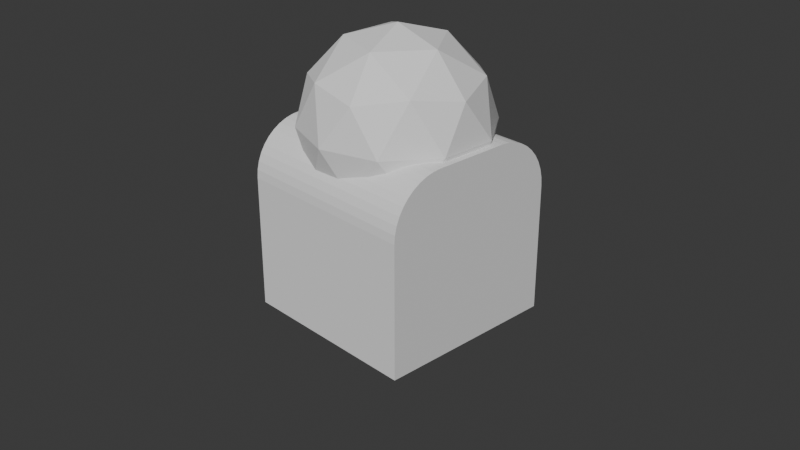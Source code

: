 # Source: 05.blend  (saved by Blender 4.1.23; exported with 4.5.12 LTS)
import bpy
from mathutils import Matrix  # noqa: F401  (used for matrix-valued properties, if any)

bpy.ops.wm.read_factory_settings(use_empty=True)
scene = bpy.context.scene
scene.name = 'Scene'

# ---- collections
col_collection = bpy.data.collections.new('Collection'); scene.collection.children.link(col_collection)

# ---- world
world_world = bpy.data.worlds.new('World'); scene.world = world_world
world_world.use_nodes = True; world_world.node_tree.nodes.clear()
_N = world_world.node_tree.nodes; _L = world_world.node_tree.links
n0 = _N.new('ShaderNodeOutputWorld'); n0.name = 'World Output'; n0.location = (300, 300)
n1 = _N.new('ShaderNodeBackground'); n1.name = 'Background'; n1.location = (10, 300)
n1.inputs[0].default_value = (0.05088, 0.05088, 0.05088, 1.0)
_L.new(n1.outputs[0], n0.inputs[0])
n0.is_active_output = True
world_world.color = (0.05088, 0.05088, 0.05088)
world_world.use_sun_shadow = False
world_world.sun_shadow_jitter_overblur = 0.0

# ---- cameras
cam_camera = bpy.data.cameras.new('Camera')
cam_camera.clip_end = 100.0
cam_camera.ortho_scale = 7.314

# ---- meshes
me_001 = bpy.data.meshes.new('立方体.001')
me_001.from_pydata([(-1.0, -1.0, -1.0), (0.7236, -0.5257, -0.4472), (-1.0, 1.0, -1.0), (1.0, -1.0, -1.0), (0.0, 0.0, -1.0), (1.0, 1.0, -1.0), (-1.0, 0.3822, 1.0), (-1.0, 1.0, 0.3822), (-1.0, 0.4788, 0.9924), (-1.0, 0.5731, 0.9698), (-1.0, 0.6627, 0.9327), (-1.0, 0.7453, 0.882), (-1.0, 0.819, 0.819), (-1.0, 0.882, 0.7453), (-1.0, 0.9327, 0.6627), (-1.0, 0.9698, 0.5731), (-1.0, 0.9924, 0.4788), (1.0, 1.0, 0.3822), (1.0, 0.3822, 1.0), (1.0, 0.9924, 0.4788), (1.0, 0.9698, 0.5731), (1.0, 0.9327, 0.6627), (1.0, 0.882, 0.7453), (1.0, 0.819, 0.819), (1.0, 0.7453, 0.882), (1.0, 0.6627, 0.9327), (1.0, 0.5731, 0.9698), (1.0, 0.4788, 0.9924), (-1.0, -1.0, 0.4335), (-1.0, -0.4335, 1.0), (-1.0, -0.993, 0.5221), (-1.0, -0.9723, 0.6085), (-1.0, -0.9383, 0.6907), (-1.0, -0.8918, 0.7665), (-1.0, -0.8341, 0.8341), (-1.0, -0.7665, 0.8918), (-1.0, -0.6907, 0.9383), (-1.0, -0.6085, 0.9723), (-1.0, -0.5221, 0.993), (1.0, -0.4335, 1.0), (1.0, -1.0, 0.4335), (1.0, -0.5221, 0.993), (1.0, -0.6085, 0.9723), (1.0, -0.6907, 0.9383), (1.0, -0.7665, 0.8918), (1.0, -0.8341, 0.8341), (1.0, -0.8918, 0.7665), (1.0, -0.9383, 0.6907), (1.0, -0.9723, 0.6085), (1.0, -0.993, 0.5221), (-0.2764, -0.8506, -0.4472), (-0.8944, 0.0, -0.4472), (-0.2764, 0.8506, -0.4472), (0.7236, 0.5257, -0.4472), (0.2764, -0.8506, 0.4472), (-0.7236, -0.5257, 0.4472), (-0.7236, 0.5257, 0.4472), (0.2764, 0.8506, 0.4472), (0.8944, 0.0, 0.4472), (0.0, 0.0, 1.0), (0.4253, 0.309, -0.8507), (0.4253, -0.309, -0.8507), (0.8506, 0.0, -0.5257), (-0.1625, -0.5, -0.8507), (0.2629, -0.809, -0.5257), (-0.5257, 0.0, -0.8507), (-0.6882, -0.5, -0.5257), (-0.1625, 0.5, -0.8507), (-0.6882, 0.5, -0.5257), (0.2629, 0.809, -0.5257), (0.9511, -0.309, 0.0), (0.9511, 0.309, 0.0), (0.0, -1.0, 0.0), (0.5878, -0.809, 0.0), (-0.9511, -0.309, 0.0), (-0.5878, -0.809, 0.0), (-0.5878, 0.809, 0.0), (-0.9511, 0.309, 0.0), (0.5878, 0.809, 0.0), (0.0, 1.0, 0.0), (0.6882, -0.5, 0.5257), (-0.2629, -0.809, 0.5257), (-0.8506, 0.0, 0.5257), (-0.2629, 0.809, 0.5257), (0.6882, 0.5, 0.5257), (0.1625, -0.5, 0.8507), (0.5257, 0.0, 0.8507), (-0.4253, -0.309, 0.8507), (-0.4253, 0.309, 0.8507), (0.1625, 0.5, 0.8507)], [], [(2, 7, 17, 5), (4, 61, 63), (18, 6, 29, 39), (2, 5, 3, 0), (3, 40, 28, 0), (6, 18, 27, 8), (8, 27, 26, 9), (9, 26, 25, 10), (10, 25, 24, 11), (11, 24, 23, 12), (12, 23, 22, 13), (13, 22, 21, 14), (14, 21, 20, 15), (15, 20, 19, 16), (16, 19, 17, 7), (5, 17, 19, 20, 21, 22, 23, 24, 25, 26, 27, 18, 39, 41, 42, 43, 44, 45, 46, 47, 48, 49, 40, 3), (39, 29, 38, 41), (41, 38, 37, 42), (42, 37, 36, 43), (43, 36, 35, 44), (44, 35, 34, 45), (45, 34, 33, 46), (46, 33, 32, 47), (47, 32, 31, 48), (48, 31, 30, 49), (49, 30, 28, 40), (0, 28, 30, 31, 32, 33, 34, 35, 36, 37, 38, 29, 6, 8, 9, 10, 11, 12, 13, 14, 15, 16, 7, 2), (1, 61, 62), (4, 63, 65), (4, 65, 67), (4, 67, 60), (1, 62, 70), (50, 64, 72), (51, 66, 74), (52, 68, 76), (53, 69, 78), (1, 70, 73), (50, 72, 75), (51, 74, 77), (52, 76, 79), (53, 78, 71), (54, 80, 85), (55, 81, 87), (56, 82, 88), (57, 83, 89), (58, 84, 86), (86, 89, 59), (86, 84, 89), (84, 57, 89), (89, 88, 59), (89, 83, 88), (83, 56, 88), (88, 87, 59), (88, 82, 87), (82, 55, 87), (87, 85, 59), (87, 81, 85), (81, 54, 85), (85, 86, 59), (85, 80, 86), (80, 58, 86), (71, 84, 58), (71, 78, 84), (78, 57, 84), (79, 83, 57), (79, 76, 83), (76, 56, 83), (77, 82, 56), (77, 74, 82), (74, 55, 82), (75, 81, 55), (75, 72, 81), (72, 54, 81), (73, 80, 54), (73, 70, 80), (70, 58, 80), (78, 79, 57), (78, 69, 79), (69, 52, 79), (76, 77, 56), (76, 68, 77), (68, 51, 77), (74, 75, 55), (74, 66, 75), (66, 50, 75), (72, 73, 54), (72, 64, 73), (64, 1, 73), (70, 71, 58), (70, 62, 71), (62, 53, 71), (60, 69, 53), (60, 67, 69), (67, 52, 69), (67, 68, 52), (67, 65, 68), (65, 51, 68), (65, 66, 51), (65, 63, 66), (63, 50, 66), (62, 60, 53), (62, 61, 60), (61, 4, 60), (63, 64, 50), (63, 61, 64), (61, 1, 64)])
_uv = me_001.uv_layers.new(name='UV 贴图')
_uv.uv.foreach_set('vector', [0.375, 0.25, 0.5478, 0.25, 0.5478, 0.5, 0.375, 0.5, 0.1818, 0.0, 0.2273, 0.07873, 0.1364, 0.07873, 0.625, 0.5772, 0.875, 0.5772, 0.875, 0.6792, 0.625, 0.6792, 0.125, 0.5, 0.375, 0.5, 0.375, 0.75, 0.125, 0.75, 0.375, 0.75, 0.5542, 0.75, 0.5542, 1.0, 0.375, 1.0, 0.875, 0.5772, 0.625, 0.5772, 0.625, 0.5651, 0.875, 0.5651, 0.875, 0.5651, 0.625, 0.5651, 0.625, 0.5534, 0.875, 0.5534, 0.875, 0.5534, 0.625, 0.5534, 0.625, 0.5422, 0.875, 0.5422, 0.875, 0.5422, 0.625, 0.5422, 0.625, 0.5318, 0.875, 0.5318, 0.875, 0.5318, 0.625, 0.5318, 0.625, 0.5, 0.875, 0.5, 0.625, 0.25, 0.625, 0.5, 0.5932, 0.5, 0.5932, 0.25, 0.5932, 0.25, 0.5932, 0.5, 0.5828, 0.5, 0.5828, 0.25, 0.5828, 0.25, 0.5828, 0.5, 0.5716, 0.5, 0.5716, 0.25, 0.5716, 0.25, 0.5716, 0.5, 0.5599, 0.5, 0.5599, 0.25, 0.5599, 0.25, 0.5599, 0.5, 0.5478, 0.5, 0.5478, 0.25, 0.375, 0.5, 0.5478, 0.5, 0.5599, 0.501, 0.5716, 0.5038, 0.5828, 0.5084, 0.5932, 0.5147, 0.6024, 0.5226, 0.6103, 0.5318, 0.6166, 0.5422, 0.6212, 0.5534, 0.624, 0.5651, 0.625, 0.5772, 0.625, 0.6792, 0.6241, 0.6903, 0.6215, 0.7011, 0.6173, 0.7113, 0.6115, 0.7208, 0.6043, 0.7293, 0.5958, 0.7365, 0.5863, 0.7423, 0.5761, 0.7465, 0.5653, 0.7491, 0.5542, 0.75, 0.375, 0.75, 0.625, 0.6792, 0.875, 0.6792, 0.875, 0.6903, 0.625, 0.6903, 0.625, 0.6903, 0.875, 0.6903, 0.875, 0.7011, 0.625, 0.7011, 0.625, 0.7011, 0.875, 0.7011, 0.875, 0.7113, 0.625, 0.7113, 0.625, 0.7113, 0.875, 0.7113, 0.875, 0.7208, 0.625, 0.7208, 0.625, 0.7208, 0.875, 0.7208, 0.875, 0.75, 0.625, 0.75, 0.625, 0.75, 0.625, 1.0, 0.5958, 1.0, 0.5958, 0.75, 0.5958, 0.75, 0.5958, 1.0, 0.5863, 1.0, 0.5863, 0.75, 0.5863, 0.75, 0.5863, 1.0, 0.5761, 1.0, 0.5761, 0.75, 0.5761, 0.75, 0.5761, 1.0, 0.5653, 1.0, 0.5653, 0.75, 0.5653, 0.75, 0.5653, 1.0, 0.5542, 1.0, 0.5542, 0.75, 0.375, 0.0, 0.5542, 0.0, 0.5653, 0.0008718, 0.5761, 0.003466, 0.5863, 0.007718, 0.5958, 0.01352, 0.6043, 0.02074, 0.6115, 0.02919, 0.6173, 0.03867, 0.6215, 0.04893, 0.6241, 0.05974, 0.625, 0.07081, 0.625, 0.1728, 0.624, 0.1849, 0.6212, 0.1966, 0.6166, 0.2078, 0.6103, 0.2182, 0.6024, 0.2274, 0.5932, 0.2353, 0.5828, 0.2416, 0.5716, 0.2462, 0.5599, 0.249, 0.5478, 0.25, 0.375, 0.25, 0.2727, 0.1575, 0.3182, 0.07873, 0.3636, 0.1575, 0.9091, 0.0, 0.9545, 0.07873, 0.8636, 0.07873, 0.7273, 0.0, 0.7727, 0.07873, 0.6818, 0.07873, 0.5455, 0.0, 0.5909, 0.07873, 0.5, 0.07873, 0.2727, 0.1575, 0.3636, 0.1575, 0.3182, 0.2362, 0.09091, 0.1575, 0.1818, 0.1575, 0.1364, 0.2362, 0.8182, 0.1575, 0.9091, 0.1575, 0.8636, 0.2362, 0.6364, 0.1575, 0.7273, 0.1575, 0.6818, 0.2362, 0.4545, 0.1575, 0.5455, 0.1575, 0.5, 0.2362, 0.2727, 0.1575, 0.3182, 0.2362, 0.2273, 0.2362, 0.09091, 0.1575, 0.1364, 0.2362, 0.04546, 0.2362, 0.8182, 0.1575, 0.8636, 0.2362, 0.7727, 0.2362, 0.6364, 0.1575, 0.6818, 0.2362, 0.5909, 0.2362, 0.4545, 0.1575, 0.5, 0.2362, 0.4091, 0.2362, 0.1818, 0.3149, 0.2727, 0.3149, 0.2273, 0.3937, 0.0, 0.3149, 0.09091, 0.3149, 0.04546, 0.3937, 0.7273, 0.3149, 0.8182, 0.3149, 0.7727, 0.3937, 0.5455, 0.3149, 0.6364, 0.3149, 0.5909, 0.3937, 0.3636, 0.3149, 0.4545, 0.3149, 0.4091, 0.3937, 0.4091, 0.3937, 0.5, 0.3937, 0.4545, 0.4724, 0.4091, 0.3937, 0.4545, 0.3149, 0.5, 0.3937, 0.4545, 0.3149, 0.5455, 0.3149, 0.5, 0.3937, 0.5909, 0.3937, 0.6818, 0.3937, 0.6364, 0.4724, 0.5909, 0.3937, 0.6364, 0.3149, 0.6818, 0.3937, 0.6364, 0.3149, 0.7273, 0.3149, 0.6818, 0.3937, 0.7727, 0.3937, 0.8636, 0.3937, 0.8182, 0.4724, 0.7727, 0.3937, 0.8182, 0.3149, 0.8636, 0.3937, 0.8182, 0.3149, 0.9091, 0.3149, 0.8636, 0.3937, 0.04546, 0.3937, 0.1364, 0.3937, 0.09091, 0.4724, 0.04546, 0.3937, 0.09091, 0.3149, 0.1364, 0.3937, 0.09091, 0.3149, 0.1818, 0.3149, 0.1364, 0.3937, 0.2273, 0.3937, 0.3182, 0.3937, 0.2727, 0.4724, 0.2273, 0.3937, 0.2727, 0.3149, 0.3182, 0.3937, 0.2727, 0.3149, 0.3636, 0.3149, 0.3182, 0.3937, 0.4091, 0.2362, 0.4545, 0.3149, 0.3636, 0.3149, 0.4091, 0.2362, 0.5, 0.2362, 0.4545, 0.3149, 0.5, 0.2362, 0.5455, 0.3149, 0.4545, 0.3149, 0.5909, 0.2362, 0.6364, 0.3149, 0.5455, 0.3149, 0.5909, 0.2362, 0.6818, 0.2362, 0.6364, 0.3149, 0.6818, 0.2362, 0.7273, 0.3149, 0.6364, 0.3149, 0.7727, 0.2362, 0.8182, 0.3149, 0.7273, 0.3149, 0.7727, 0.2362, 0.8636, 0.2362, 0.8182, 0.3149, 0.8636, 0.2362, 0.9091, 0.3149, 0.8182, 0.3149, 0.04546, 0.2362, 0.09091, 0.3149, 0.0, 0.3149, 0.04546, 0.2362, 0.1364, 0.2362, 0.09091, 0.3149, 0.1364, 0.2362, 0.1818, 0.3149, 0.09091, 0.3149, 0.2273, 0.2362, 0.2727, 0.3149, 0.1818, 0.3149, 0.2273, 0.2362, 0.3182, 0.2362, 0.2727, 0.3149, 0.3182, 0.2362, 0.3636, 0.3149, 0.2727, 0.3149, 0.5, 0.2362, 0.5909, 0.2362, 0.5455, 0.3149, 0.5, 0.2362, 0.5455, 0.1575, 0.5909, 0.2362, 0.5455, 0.1575, 0.6364, 0.1575, 0.5909, 0.2362, 0.6818, 0.2362, 0.7727, 0.2362, 0.7273, 0.3149, 0.6818, 0.2362, 0.7273, 0.1575, 0.7727, 0.2362, 0.7273, 0.1575, 0.8182, 0.1575, 0.7727, 0.2362, 0.8636, 0.2362, 0.9545, 0.2362, 0.9091, 0.3149, 0.8636, 0.2362, 0.9091, 0.1575, 0.9545, 0.2362, 0.9091, 0.1575, 1.0, 0.1575, 0.9545, 0.2362, 0.1364, 0.2362, 0.2273, 0.2362, 0.1818, 0.3149, 0.1364, 0.2362, 0.1818, 0.1575, 0.2273, 0.2362, 0.1818, 0.1575, 0.2727, 0.1575, 0.2273, 0.2362, 0.3182, 0.2362, 0.4091, 0.2362, 0.3636, 0.3149, 0.3182, 0.2362, 0.3636, 0.1575, 0.4091, 0.2362, 0.3636, 0.1575, 0.4545, 0.1575, 0.4091, 0.2362, 0.5, 0.07873, 0.5455, 0.1575, 0.4545, 0.1575, 0.5, 0.07873, 0.5909, 0.07873, 0.5455, 0.1575, 0.5909, 0.07873, 0.6364, 0.1575, 0.5455, 0.1575, 0.6818, 0.07873, 0.7273, 0.1575, 0.6364, 0.1575, 0.6818, 0.07873, 0.7727, 0.07873, 0.7273, 0.1575, 0.7727, 0.07873, 0.8182, 0.1575, 0.7273, 0.1575, 0.8636, 0.07873, 0.9091, 0.1575, 0.8182, 0.1575, 0.8636, 0.07873, 0.9545, 0.07873, 0.9091, 0.1575, 0.9545, 0.07873, 1.0, 0.1575, 0.9091, 0.1575, 0.3636, 0.1575, 0.4091, 0.07873, 0.4545, 0.1575, 0.3636, 0.1575, 0.3182, 0.07873, 0.4091, 0.07873, 0.3182, 0.07873, 0.3636, 0.0, 0.4091, 0.07873, 0.1364, 0.07873, 0.1818, 0.1575, 0.09091, 0.1575, 0.1364, 0.07873, 0.2273, 0.07873, 0.1818, 0.1575, 0.2273, 0.07873, 0.2727, 0.1575, 0.1818, 0.1575])
me_001.update()
me_x = bpy.data.meshes.new('棱角球')
me_x.from_pydata([(0.0, 0.0, -1.0), (0.7236, -0.5257, -0.4472), (-0.2764, -0.8506, -0.4472), (-0.8944, 0.0, -0.4472), (-0.2764, 0.8506, -0.4472), (0.7236, 0.5257, -0.4472), (0.2764, -0.8506, 0.4472), (-0.7236, -0.5257, 0.4472), (-0.7236, 0.5257, 0.4472), (0.2764, 0.8506, 0.4472), (0.8944, 0.0, 0.4472), (0.0, 0.0, 1.0), (-0.1625, -0.5, -0.8507), (0.4253, -0.309, -0.8507), (0.2629, -0.809, -0.5257), (0.8506, 0.0, -0.5257), (0.4253, 0.309, -0.8507), (-0.5257, 0.0, -0.8507), (-0.6882, -0.5, -0.5257), (-0.1625, 0.5, -0.8507), (-0.6882, 0.5, -0.5257), (0.2629, 0.809, -0.5257), (0.9511, -0.309, 0.0), (0.9511, 0.309, 0.0), (0.0, -1.0, 0.0), (0.5878, -0.809, 0.0), (-0.9511, -0.309, 0.0), (-0.5878, -0.809, 0.0), (-0.5878, 0.809, 0.0), (-0.9511, 0.309, 0.0), (0.5878, 0.809, 0.0), (0.0, 1.0, 0.0), (0.6882, -0.5, 0.5257), (-0.2629, -0.809, 0.5257), (-0.8506, 0.0, 0.5257), (-0.2629, 0.809, 0.5257), (0.6882, 0.5, 0.5257), (0.1625, -0.5, 0.8507), (0.5257, 0.0, 0.8507), (-0.4253, -0.309, 0.8507), (-0.4253, 0.309, 0.8507), (0.1625, 0.5, 0.8507)], [], [(0, 13, 12), (1, 13, 15), (0, 12, 17), (0, 17, 19), (0, 19, 16), (1, 15, 22), (2, 14, 24), (3, 18, 26), (4, 20, 28), (5, 21, 30), (1, 22, 25), (2, 24, 27), (3, 26, 29), (4, 28, 31), (5, 30, 23), (6, 32, 37), (7, 33, 39), (8, 34, 40), (9, 35, 41), (10, 36, 38), (38, 41, 11), (38, 36, 41), (36, 9, 41), (41, 40, 11), (41, 35, 40), (35, 8, 40), (40, 39, 11), (40, 34, 39), (34, 7, 39), (39, 37, 11), (39, 33, 37), (33, 6, 37), (37, 38, 11), (37, 32, 38), (32, 10, 38), (23, 36, 10), (23, 30, 36), (30, 9, 36), (31, 35, 9), (31, 28, 35), (28, 8, 35), (29, 34, 8), (29, 26, 34), (26, 7, 34), (27, 33, 7), (27, 24, 33), (24, 6, 33), (25, 32, 6), (25, 22, 32), (22, 10, 32), (30, 31, 9), (30, 21, 31), (21, 4, 31), (28, 29, 8), (28, 20, 29), (20, 3, 29), (26, 27, 7), (26, 18, 27), (18, 2, 27), (24, 25, 6), (24, 14, 25), (14, 1, 25), (22, 23, 10), (22, 15, 23), (15, 5, 23), (16, 21, 5), (16, 19, 21), (19, 4, 21), (19, 20, 4), (19, 17, 20), (17, 3, 20), (17, 18, 3), (17, 12, 18), (12, 2, 18), (15, 16, 5), (15, 13, 16), (13, 0, 16), (12, 14, 2), (12, 13, 14), (13, 1, 14)])
_uv = me_x.uv_layers.new(name='UV 贴图')
_uv.uv.foreach_set('vector', [0.1818, 0.0, 0.2273, 0.07873, 0.1364, 0.07873, 0.2727, 0.1575, 0.3182, 0.07873, 0.3636, 0.1575, 0.9091, 0.0, 0.9545, 0.07873, 0.8636, 0.07873, 0.7273, 0.0, 0.7727, 0.07873, 0.6818, 0.07873, 0.5455, 0.0, 0.5909, 0.07873, 0.5, 0.07873, 0.2727, 0.1575, 0.3636, 0.1575, 0.3182, 0.2362, 0.09091, 0.1575, 0.1818, 0.1575, 0.1364, 0.2362, 0.8182, 0.1575, 0.9091, 0.1575, 0.8636, 0.2362, 0.6364, 0.1575, 0.7273, 0.1575, 0.6818, 0.2362, 0.4545, 0.1575, 0.5455, 0.1575, 0.5, 0.2362, 0.2727, 0.1575, 0.3182, 0.2362, 0.2273, 0.2362, 0.09091, 0.1575, 0.1364, 0.2362, 0.04546, 0.2362, 0.8182, 0.1575, 0.8636, 0.2362, 0.7727, 0.2362, 0.6364, 0.1575, 0.6818, 0.2362, 0.5909, 0.2362, 0.4545, 0.1575, 0.5, 0.2362, 0.4091, 0.2362, 0.1818, 0.3149, 0.2727, 0.3149, 0.2273, 0.3937, 0.0, 0.3149, 0.09091, 0.3149, 0.04546, 0.3937, 0.7273, 0.3149, 0.8182, 0.3149, 0.7727, 0.3937, 0.5455, 0.3149, 0.6364, 0.3149, 0.5909, 0.3937, 0.3636, 0.3149, 0.4545, 0.3149, 0.4091, 0.3937, 0.4091, 0.3937, 0.5, 0.3937, 0.4545, 0.4724, 0.4091, 0.3937, 0.4545, 0.3149, 0.5, 0.3937, 0.4545, 0.3149, 0.5455, 0.3149, 0.5, 0.3937, 0.5909, 0.3937, 0.6818, 0.3937, 0.6364, 0.4724, 0.5909, 0.3937, 0.6364, 0.3149, 0.6818, 0.3937, 0.6364, 0.3149, 0.7273, 0.3149, 0.6818, 0.3937, 0.7727, 0.3937, 0.8636, 0.3937, 0.8182, 0.4724, 0.7727, 0.3937, 0.8182, 0.3149, 0.8636, 0.3937, 0.8182, 0.3149, 0.9091, 0.3149, 0.8636, 0.3937, 0.04546, 0.3937, 0.1364, 0.3937, 0.09091, 0.4724, 0.04546, 0.3937, 0.09091, 0.3149, 0.1364, 0.3937, 0.09091, 0.3149, 0.1818, 0.3149, 0.1364, 0.3937, 0.2273, 0.3937, 0.3182, 0.3937, 0.2727, 0.4724, 0.2273, 0.3937, 0.2727, 0.3149, 0.3182, 0.3937, 0.2727, 0.3149, 0.3636, 0.3149, 0.3182, 0.3937, 0.4091, 0.2362, 0.4545, 0.3149, 0.3636, 0.3149, 0.4091, 0.2362, 0.5, 0.2362, 0.4545, 0.3149, 0.5, 0.2362, 0.5455, 0.3149, 0.4545, 0.3149, 0.5909, 0.2362, 0.6364, 0.3149, 0.5455, 0.3149, 0.5909, 0.2362, 0.6818, 0.2362, 0.6364, 0.3149, 0.6818, 0.2362, 0.7273, 0.3149, 0.6364, 0.3149, 0.7727, 0.2362, 0.8182, 0.3149, 0.7273, 0.3149, 0.7727, 0.2362, 0.8636, 0.2362, 0.8182, 0.3149, 0.8636, 0.2362, 0.9091, 0.3149, 0.8182, 0.3149, 0.04546, 0.2362, 0.09091, 0.3149, 0.0, 0.3149, 0.04546, 0.2362, 0.1364, 0.2362, 0.09091, 0.3149, 0.1364, 0.2362, 0.1818, 0.3149, 0.09091, 0.3149, 0.2273, 0.2362, 0.2727, 0.3149, 0.1818, 0.3149, 0.2273, 0.2362, 0.3182, 0.2362, 0.2727, 0.3149, 0.3182, 0.2362, 0.3636, 0.3149, 0.2727, 0.3149, 0.5, 0.2362, 0.5909, 0.2362, 0.5455, 0.3149, 0.5, 0.2362, 0.5455, 0.1575, 0.5909, 0.2362, 0.5455, 0.1575, 0.6364, 0.1575, 0.5909, 0.2362, 0.6818, 0.2362, 0.7727, 0.2362, 0.7273, 0.3149, 0.6818, 0.2362, 0.7273, 0.1575, 0.7727, 0.2362, 0.7273, 0.1575, 0.8182, 0.1575, 0.7727, 0.2362, 0.8636, 0.2362, 0.9545, 0.2362, 0.9091, 0.3149, 0.8636, 0.2362, 0.9091, 0.1575, 0.9545, 0.2362, 0.9091, 0.1575, 1.0, 0.1575, 0.9545, 0.2362, 0.1364, 0.2362, 0.2273, 0.2362, 0.1818, 0.3149, 0.1364, 0.2362, 0.1818, 0.1575, 0.2273, 0.2362, 0.1818, 0.1575, 0.2727, 0.1575, 0.2273, 0.2362, 0.3182, 0.2362, 0.4091, 0.2362, 0.3636, 0.3149, 0.3182, 0.2362, 0.3636, 0.1575, 0.4091, 0.2362, 0.3636, 0.1575, 0.4545, 0.1575, 0.4091, 0.2362, 0.5, 0.07873, 0.5455, 0.1575, 0.4545, 0.1575, 0.5, 0.07873, 0.5909, 0.07873, 0.5455, 0.1575, 0.5909, 0.07873, 0.6364, 0.1575, 0.5455, 0.1575, 0.6818, 0.07873, 0.7273, 0.1575, 0.6364, 0.1575, 0.6818, 0.07873, 0.7727, 0.07873, 0.7273, 0.1575, 0.7727, 0.07873, 0.8182, 0.1575, 0.7273, 0.1575, 0.8636, 0.07873, 0.9091, 0.1575, 0.8182, 0.1575, 0.8636, 0.07873, 0.9545, 0.07873, 0.9091, 0.1575, 0.9545, 0.07873, 1.0, 0.1575, 0.9091, 0.1575, 0.3636, 0.1575, 0.4091, 0.07873, 0.4545, 0.1575, 0.3636, 0.1575, 0.3182, 0.07873, 0.4091, 0.07873, 0.3182, 0.07873, 0.3636, 0.0, 0.4091, 0.07873, 0.1364, 0.07873, 0.1818, 0.1575, 0.09091, 0.1575, 0.1364, 0.07873, 0.2273, 0.07873, 0.1818, 0.1575, 0.2273, 0.07873, 0.2727, 0.1575, 0.1818, 0.1575])
me_x.update()

# ---- objects
ob_camera = bpy.data.objects.new('Camera', cam_camera)
ob_x = bpy.data.objects.new('立方体', me_001)
ob_x_1 = bpy.data.objects.new('棱角球', me_x)

# ---- transforms, parenting, visibility, modifiers, constraints
ob_camera.location = (7.359, -6.926, 4.958)
ob_camera.rotation_euler = (1.109, 0.0, 0.8149)
ob_camera.lock_rotations_4d = False
ob_camera.empty_display_type = 'ARROWS'
ob_camera.color = (0.0, 0.0, 0.0, 0.0)
ob_camera.display_type = 'WIRE'
ob_camera.lineart.crease_threshold = 0.0
ob_x.location = (0.0, 0.0, 0.0)
_m = ob_x.modifiers.new('布尔', 'BOOLEAN')
_m.object = ob_x_1
ob_x_1.location = (-0.01638, 0.0, 1.04)
ob_x_1.display_type = 'BOUNDS'
ob_x_1.show_bounds = True

# ---- collection membership
col_collection.objects.link(ob_camera)
col_collection.objects.link(ob_x)
col_collection.objects.link(ob_x_1)

# ---- scene / render settings (as saved in the file)
scene.camera = ob_camera
scene.frame_start = 1; scene.frame_end = 250; scene.frame_set(1)
scene.render.engine = 'BLENDER_EEVEE_NEXT'
scene.cycles.sampling_pattern = 'TABULATED_SOBOL'
scene.eevee.ray_tracing_options.trace_max_roughness = 0.0
bpy.context.view_layer.update()

# ---- added for rendering (the .blend has no usable light): sun
light_auto_sun = bpy.data.lights.new('AutoSun', 'SUN')
light_auto_sun.energy = 3.0
light_auto_sun.angle = 0.0523599
ob_auto_sun = bpy.data.objects.new('AutoSun', light_auto_sun)
scene.collection.objects.link(ob_auto_sun)
ob_auto_sun.rotation_euler = (0.872665, 0.174533, 0.523599)
bpy.context.view_layer.update()
